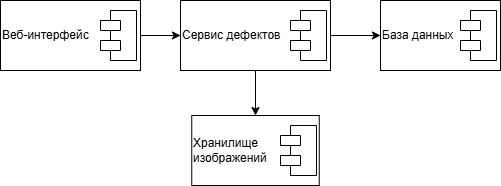

The diagram above was exported from draw.io. Its source (the exported page's mxGraphModel, read from the mxfile embedded in the PNG):
<mxGraphModel dx="1042" dy="570" grid="1" gridSize="10" guides="1" tooltips="1" connect="1" arrows="1" fold="1" page="1" pageScale="1" pageWidth="827" pageHeight="1169" math="0" shadow="0">
  <root>
    <mxCell id="0" />
    <mxCell id="1" parent="0" />
    <mxCell id="Jf3ijcr1ZMYGi07gvyRb-1" value="&lt;font style=&quot;vertical-align: inherit;&quot;&gt;&lt;font style=&quot;vertical-align: inherit;&quot;&gt;&lt;font style=&quot;vertical-align: inherit;&quot;&gt;&lt;font style=&quot;vertical-align: inherit;&quot;&gt;Веб-интерфейс&lt;/font&gt;&lt;/font&gt;&lt;/font&gt;&lt;/font&gt;" style="rounded=0;whiteSpace=wrap;html=1;align=left;" vertex="1" parent="1">
      <mxGeometry x="20" y="195" width="140" height="70" as="geometry" />
    </mxCell>
    <mxCell id="Jf3ijcr1ZMYGi07gvyRb-2" value="Сервис дефектов" style="rounded=0;whiteSpace=wrap;html=1;align=left;" vertex="1" parent="1">
      <mxGeometry x="200" y="195" width="150" height="70" as="geometry" />
    </mxCell>
    <mxCell id="Jf3ijcr1ZMYGi07gvyRb-3" value="База данных" style="rounded=0;whiteSpace=wrap;html=1;align=left;" vertex="1" parent="1">
      <mxGeometry x="400" y="195" width="120" height="70" as="geometry" />
    </mxCell>
    <mxCell id="Jf3ijcr1ZMYGi07gvyRb-4" value="Хранилище изображений" style="rounded=0;whiteSpace=wrap;html=1;align=left;" vertex="1" parent="1">
      <mxGeometry x="211.25" y="310" width="127.5" height="70" as="geometry" />
    </mxCell>
    <mxCell id="Jf3ijcr1ZMYGi07gvyRb-5" value="" style="endArrow=classic;html=1;rounded=0;exitX=1;exitY=0.5;exitDx=0;exitDy=0;entryX=0;entryY=0.5;entryDx=0;entryDy=0;" edge="1" parent="1" source="Jf3ijcr1ZMYGi07gvyRb-1" target="Jf3ijcr1ZMYGi07gvyRb-2">
      <mxGeometry width="50" height="50" relative="1" as="geometry">
        <mxPoint x="120" y="380" as="sourcePoint" />
        <mxPoint x="170" y="330" as="targetPoint" />
      </mxGeometry>
    </mxCell>
    <mxCell id="Jf3ijcr1ZMYGi07gvyRb-6" value="" style="endArrow=classic;html=1;rounded=0;exitX=1;exitY=0.5;exitDx=0;exitDy=0;entryX=0;entryY=0.5;entryDx=0;entryDy=0;" edge="1" parent="1" source="Jf3ijcr1ZMYGi07gvyRb-2" target="Jf3ijcr1ZMYGi07gvyRb-3">
      <mxGeometry width="50" height="50" relative="1" as="geometry">
        <mxPoint x="220" y="340" as="sourcePoint" />
        <mxPoint x="270" y="290" as="targetPoint" />
      </mxGeometry>
    </mxCell>
    <mxCell id="Jf3ijcr1ZMYGi07gvyRb-7" value="" style="endArrow=classic;html=1;rounded=0;exitX=0.5;exitY=1;exitDx=0;exitDy=0;entryX=0.5;entryY=0;entryDx=0;entryDy=0;" edge="1" parent="1" source="Jf3ijcr1ZMYGi07gvyRb-2" target="Jf3ijcr1ZMYGi07gvyRb-4">
      <mxGeometry width="50" height="50" relative="1" as="geometry">
        <mxPoint x="260" y="340" as="sourcePoint" />
        <mxPoint x="260" y="300" as="targetPoint" />
      </mxGeometry>
    </mxCell>
    <mxCell id="Jf3ijcr1ZMYGi07gvyRb-8" value="" style="shape=module;align=left;spacingLeft=20;align=center;verticalAlign=top;whiteSpace=wrap;html=1;" vertex="1" parent="1">
      <mxGeometry x="120" y="205" width="36" height="50" as="geometry" />
    </mxCell>
    <mxCell id="Jf3ijcr1ZMYGi07gvyRb-9" value="" style="shape=module;align=left;spacingLeft=20;align=center;verticalAlign=top;whiteSpace=wrap;html=1;" vertex="1" parent="1">
      <mxGeometry x="310" y="205" width="36" height="50" as="geometry" />
    </mxCell>
    <mxCell id="Jf3ijcr1ZMYGi07gvyRb-10" value="" style="shape=module;align=left;spacingLeft=20;align=center;verticalAlign=top;whiteSpace=wrap;html=1;" vertex="1" parent="1">
      <mxGeometry x="480" y="205" width="36" height="50" as="geometry" />
    </mxCell>
    <mxCell id="Jf3ijcr1ZMYGi07gvyRb-12" value="" style="shape=module;align=left;spacingLeft=20;align=center;verticalAlign=top;whiteSpace=wrap;html=1;" vertex="1" parent="1">
      <mxGeometry x="300" y="320" width="36" height="50" as="geometry" />
    </mxCell>
  </root>
</mxGraphModel>